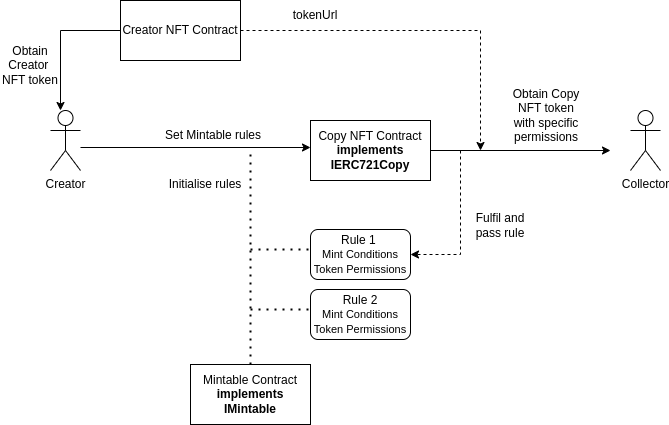

The diagram above was exported from draw.io. Its source (the exported page's mxGraphModel, read from the mxfile embedded in the PNG):
<mxGraphModel dx="1434" dy="834" grid="1" gridSize="10" guides="1" tooltips="1" connect="1" arrows="1" fold="1" page="1" pageScale="1" pageWidth="827" pageHeight="1169" math="0" shadow="0">
  <root>
    <mxCell id="0" />
    <mxCell id="1" parent="0" />
    <mxCell id="Q-pOGwYeYbnatsDroUpZ-2" value="Copy NFT Contract &lt;b&gt;implements IERC721Copy&lt;/b&gt;" style="rounded=0;whiteSpace=wrap;html=1;" vertex="1" parent="1">
      <mxGeometry x="520" y="280" width="120" height="60" as="geometry" />
    </mxCell>
    <mxCell id="Q-pOGwYeYbnatsDroUpZ-4" value="" style="endArrow=classic;html=1;rounded=0;" edge="1" parent="1">
      <mxGeometry width="50" height="50" relative="1" as="geometry">
        <mxPoint x="290" y="307" as="sourcePoint" />
        <mxPoint x="520" y="307" as="targetPoint" />
      </mxGeometry>
    </mxCell>
    <mxCell id="Q-pOGwYeYbnatsDroUpZ-5" value="Set Mintable rules" style="text;html=1;strokeColor=none;fillColor=none;align=center;verticalAlign=middle;whiteSpace=wrap;rounded=0;" vertex="1" parent="1">
      <mxGeometry x="368" y="280" width="110" height="30" as="geometry" />
    </mxCell>
    <mxCell id="Q-pOGwYeYbnatsDroUpZ-6" value="Creator NFT Contract" style="rounded=0;whiteSpace=wrap;html=1;" vertex="1" parent="1">
      <mxGeometry x="330" y="160" width="120" height="60" as="geometry" />
    </mxCell>
    <mxCell id="Q-pOGwYeYbnatsDroUpZ-7" value="Collector" style="shape=umlActor;verticalLabelPosition=bottom;verticalAlign=top;html=1;outlineConnect=0;" vertex="1" parent="1">
      <mxGeometry x="840" y="270" width="30" height="60" as="geometry" />
    </mxCell>
    <mxCell id="Q-pOGwYeYbnatsDroUpZ-9" value="Mintable Contract&lt;br&gt;&lt;b style=&quot;border-color: var(--border-color);&quot;&gt;implements IMintable&lt;/b&gt;" style="rounded=0;whiteSpace=wrap;html=1;" vertex="1" parent="1">
      <mxGeometry x="400" y="524" width="120" height="60" as="geometry" />
    </mxCell>
    <mxCell id="Q-pOGwYeYbnatsDroUpZ-10" value="" style="endArrow=classic;html=1;rounded=0;exitX=0;exitY=0.5;exitDx=0;exitDy=0;" edge="1" parent="1" source="Q-pOGwYeYbnatsDroUpZ-6">
      <mxGeometry width="50" height="50" relative="1" as="geometry">
        <mxPoint x="190" y="240" as="sourcePoint" />
        <mxPoint x="270" y="270" as="targetPoint" />
        <Array as="points">
          <mxPoint x="270" y="190" />
        </Array>
      </mxGeometry>
    </mxCell>
    <mxCell id="Q-pOGwYeYbnatsDroUpZ-11" value="Obtain Creator&amp;nbsp; NFT token" style="text;html=1;strokeColor=none;fillColor=none;align=center;verticalAlign=middle;whiteSpace=wrap;rounded=0;" vertex="1" parent="1">
      <mxGeometry x="210" y="210" width="60" height="30" as="geometry" />
    </mxCell>
    <mxCell id="Q-pOGwYeYbnatsDroUpZ-14" value="Initialise rules" style="text;html=1;strokeColor=none;fillColor=none;align=center;verticalAlign=middle;whiteSpace=wrap;rounded=0;" vertex="1" parent="1">
      <mxGeometry x="370" y="329" width="90" height="30" as="geometry" />
    </mxCell>
    <mxCell id="Q-pOGwYeYbnatsDroUpZ-15" value="" style="endArrow=none;dashed=1;html=1;dashPattern=1 3;strokeWidth=2;rounded=0;exitX=0.5;exitY=0;exitDx=0;exitDy=0;" edge="1" parent="1" source="Q-pOGwYeYbnatsDroUpZ-9">
      <mxGeometry width="50" height="50" relative="1" as="geometry">
        <mxPoint x="450" y="430" as="sourcePoint" />
        <mxPoint x="460" y="310" as="targetPoint" />
      </mxGeometry>
    </mxCell>
    <mxCell id="Q-pOGwYeYbnatsDroUpZ-16" value="Creator" style="shape=umlActor;verticalLabelPosition=bottom;verticalAlign=top;html=1;outlineConnect=0;" vertex="1" parent="1">
      <mxGeometry x="260" y="270" width="30" height="60" as="geometry" />
    </mxCell>
    <mxCell id="Q-pOGwYeYbnatsDroUpZ-17" value="" style="endArrow=none;dashed=1;html=1;dashPattern=1 3;strokeWidth=2;rounded=0;" edge="1" parent="1">
      <mxGeometry width="50" height="50" relative="1" as="geometry">
        <mxPoint x="460" y="409" as="sourcePoint" />
        <mxPoint x="520" y="409" as="targetPoint" />
      </mxGeometry>
    </mxCell>
    <mxCell id="Q-pOGwYeYbnatsDroUpZ-18" value="Rule 1&amp;nbsp;&lt;br&gt;&lt;font style=&quot;font-size: 11px;&quot;&gt;Mint Conditions Token Permissions&lt;/font&gt;" style="rounded=1;whiteSpace=wrap;html=1;" vertex="1" parent="1">
      <mxGeometry x="520" y="389" width="100" height="50" as="geometry" />
    </mxCell>
    <mxCell id="Q-pOGwYeYbnatsDroUpZ-20" value="" style="endArrow=none;dashed=1;html=1;dashPattern=1 3;strokeWidth=2;rounded=0;" edge="1" parent="1">
      <mxGeometry width="50" height="50" relative="1" as="geometry">
        <mxPoint x="460" y="469" as="sourcePoint" />
        <mxPoint x="520" y="469" as="targetPoint" />
      </mxGeometry>
    </mxCell>
    <mxCell id="Q-pOGwYeYbnatsDroUpZ-21" value="Rule 2&lt;br&gt;&lt;font style=&quot;font-size: 11px;&quot;&gt;Mint Conditions Token Permissions&lt;/font&gt;" style="rounded=1;whiteSpace=wrap;html=1;" vertex="1" parent="1">
      <mxGeometry x="520" y="449" width="100" height="50" as="geometry" />
    </mxCell>
    <mxCell id="Q-pOGwYeYbnatsDroUpZ-22" value="" style="endArrow=classic;html=1;rounded=0;exitX=1;exitY=0.5;exitDx=0;exitDy=0;" edge="1" parent="1" source="Q-pOGwYeYbnatsDroUpZ-2">
      <mxGeometry width="50" height="50" relative="1" as="geometry">
        <mxPoint x="770" y="470" as="sourcePoint" />
        <mxPoint x="820" y="310" as="targetPoint" />
      </mxGeometry>
    </mxCell>
    <mxCell id="Q-pOGwYeYbnatsDroUpZ-25" value="Obtain Copy NFT token&lt;br&gt;with specific permissions" style="text;html=1;strokeColor=none;fillColor=none;align=center;verticalAlign=middle;whiteSpace=wrap;rounded=0;" vertex="1" parent="1">
      <mxGeometry x="710" y="260" width="92" height="30" as="geometry" />
    </mxCell>
    <mxCell id="Q-pOGwYeYbnatsDroUpZ-26" value="" style="endArrow=classic;html=1;rounded=0;exitX=1;exitY=0.5;exitDx=0;exitDy=0;dashed=1;" edge="1" parent="1" source="Q-pOGwYeYbnatsDroUpZ-6">
      <mxGeometry width="50" height="50" relative="1" as="geometry">
        <mxPoint x="710" y="420" as="sourcePoint" />
        <mxPoint x="690" y="310" as="targetPoint" />
        <Array as="points">
          <mxPoint x="690" y="190" />
        </Array>
      </mxGeometry>
    </mxCell>
    <mxCell id="Q-pOGwYeYbnatsDroUpZ-27" value="tokenUrl" style="text;html=1;strokeColor=none;fillColor=none;align=center;verticalAlign=middle;whiteSpace=wrap;rounded=0;" vertex="1" parent="1">
      <mxGeometry x="500" y="160" width="50" height="30" as="geometry" />
    </mxCell>
    <mxCell id="Q-pOGwYeYbnatsDroUpZ-30" value="" style="endArrow=classic;html=1;rounded=0;entryX=1;entryY=0.5;entryDx=0;entryDy=0;dashed=1;" edge="1" parent="1" target="Q-pOGwYeYbnatsDroUpZ-18">
      <mxGeometry width="50" height="50" relative="1" as="geometry">
        <mxPoint x="670" y="310" as="sourcePoint" />
        <mxPoint x="850" y="370" as="targetPoint" />
        <Array as="points">
          <mxPoint x="670" y="414" />
        </Array>
      </mxGeometry>
    </mxCell>
    <mxCell id="Q-pOGwYeYbnatsDroUpZ-31" value="Fulfil and pass rule" style="text;html=1;strokeColor=none;fillColor=none;align=center;verticalAlign=middle;whiteSpace=wrap;rounded=0;" vertex="1" parent="1">
      <mxGeometry x="680" y="370" width="60" height="30" as="geometry" />
    </mxCell>
  </root>
</mxGraphModel>